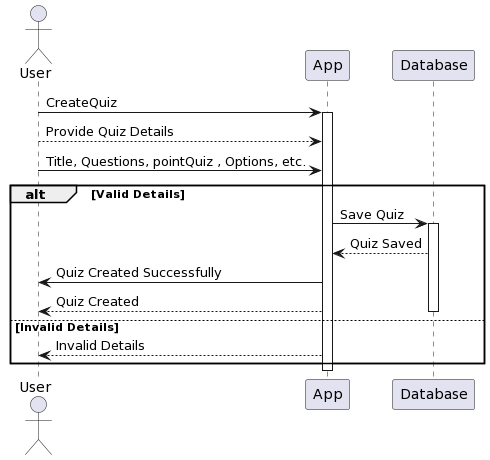

The diagram above was rendered by PlantUML. Its source (embedded in the PNG):
@startuml
actor User
User -> App: CreateQuiz
activate App

User --> App: Provide Quiz Details
User -> App: Title, Questions, pointQuiz , Options, etc.

alt Valid Details
    App -> Database: Save Quiz
    activate Database
    App <-- Database: Quiz Saved
    App -> User: Quiz Created Successfully
    User <-- App: Quiz Created
    deactivate Database
else Invalid Details
    App --> User: Invalid Details
end

deactivate App
@enduml